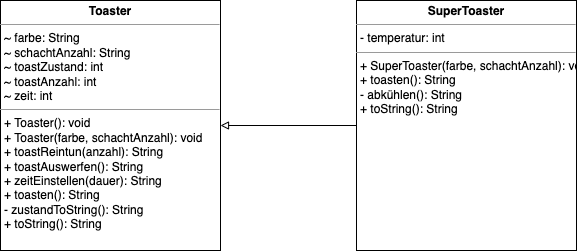

The diagram above was exported from draw.io. Its source (the exported page's mxGraphModel, read from the mxfile embedded in the PNG):
<mxGraphModel dx="1426" dy="889" grid="1" gridSize="10" guides="1" tooltips="1" connect="1" arrows="1" fold="1" page="1" pageScale="1" pageWidth="827" pageHeight="1169" math="0" shadow="0">
  <root>
    <mxCell id="WIyWlLk6GJQsqaUBKTNV-0" />
    <mxCell id="WIyWlLk6GJQsqaUBKTNV-1" parent="WIyWlLk6GJQsqaUBKTNV-0" />
    <mxCell id="AHMEDWaW04BbLf8VKDf4-0" value="&lt;p style=&quot;margin:0px;margin-top:4px;text-align:center;&quot;&gt;&lt;b&gt;Toaster&lt;/b&gt;&lt;/p&gt;&lt;hr size=&quot;1&quot;&gt;&lt;p style=&quot;margin:0px;margin-left:4px;&quot;&gt;~ farbe: String&lt;/p&gt;&lt;p style=&quot;margin:0px;margin-left:4px;&quot;&gt;~ schachtAnzahl: String&lt;/p&gt;&lt;p style=&quot;margin:0px;margin-left:4px;&quot;&gt;~ toastZustand: int&lt;/p&gt;&lt;p style=&quot;margin:0px;margin-left:4px;&quot;&gt;~ toastAnzahl: int&lt;/p&gt;&lt;p style=&quot;margin:0px;margin-left:4px;&quot;&gt;~ zeit: int&lt;/p&gt;&lt;hr size=&quot;1&quot;&gt;&lt;p style=&quot;margin:0px;margin-left:4px;&quot;&gt;+ Toaster(): void&lt;/p&gt;&lt;p style=&quot;margin:0px;margin-left:4px;&quot;&gt;+ Toaster(farbe, schachtAnzahl): void&lt;/p&gt;&lt;p style=&quot;margin:0px;margin-left:4px;&quot;&gt;+ toastReintun(anzahl): String&lt;/p&gt;&lt;p style=&quot;margin:0px;margin-left:4px;&quot;&gt;+ toastAuswerfen(): String&lt;/p&gt;&lt;p style=&quot;margin:0px;margin-left:4px;&quot;&gt;+ zeitEinstellen(dauer): String&lt;/p&gt;&lt;p style=&quot;margin:0px;margin-left:4px;&quot;&gt;+ toasten(): String&lt;/p&gt;&lt;p style=&quot;margin:0px;margin-left:4px;&quot;&gt;- zustandToString(): String&lt;/p&gt;&lt;p style=&quot;margin:0px;margin-left:4px;&quot;&gt;+ toString(): String&lt;/p&gt;" style="verticalAlign=top;align=left;overflow=fill;fontSize=12;fontFamily=Helvetica;html=1;" vertex="1" parent="WIyWlLk6GJQsqaUBKTNV-1">
      <mxGeometry x="194" y="70" width="220" height="250" as="geometry" />
    </mxCell>
    <mxCell id="AHMEDWaW04BbLf8VKDf4-4" style="edgeStyle=orthogonalEdgeStyle;rounded=0;orthogonalLoop=1;jettySize=auto;html=1;endArrow=block;endFill=0;" edge="1" parent="WIyWlLk6GJQsqaUBKTNV-1" source="AHMEDWaW04BbLf8VKDf4-1" target="AHMEDWaW04BbLf8VKDf4-0">
      <mxGeometry relative="1" as="geometry" />
    </mxCell>
    <mxCell id="AHMEDWaW04BbLf8VKDf4-1" value="&lt;p style=&quot;margin:0px;margin-top:4px;text-align:center;&quot;&gt;&lt;b&gt;SuperToaster&lt;/b&gt;&lt;/p&gt;&lt;hr size=&quot;1&quot;&gt;&lt;p style=&quot;margin:0px;margin-left:4px;&quot;&gt;- temperatur: int&lt;/p&gt;&lt;hr size=&quot;1&quot;&gt;&lt;p style=&quot;margin:0px;margin-left:4px;&quot;&gt;&lt;span style=&quot;background-color: initial;&quot;&gt;+ SuperToaster(farbe, schachtAnzahl): void&lt;/span&gt;&lt;/p&gt;&lt;p style=&quot;margin:0px;margin-left:4px;&quot;&gt;+ toasten(): String&lt;/p&gt;&lt;p style=&quot;margin:0px;margin-left:4px;&quot;&gt;- abkühlen(): String&lt;/p&gt;&lt;p style=&quot;margin:0px;margin-left:4px;&quot;&gt;+ toString(): String&lt;/p&gt;" style="verticalAlign=top;align=left;overflow=fill;fontSize=12;fontFamily=Helvetica;html=1;" vertex="1" parent="WIyWlLk6GJQsqaUBKTNV-1">
      <mxGeometry x="550" y="70" width="220" height="250" as="geometry" />
    </mxCell>
  </root>
</mxGraphModel>